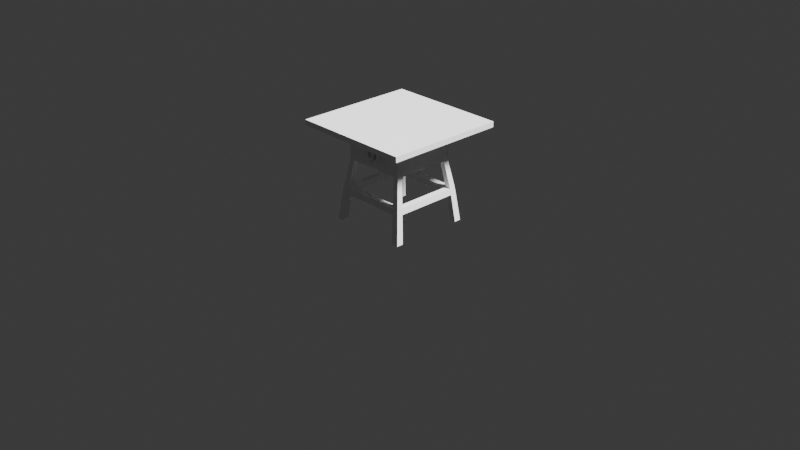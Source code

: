 # Source: tableSawImproved.blend  (saved by Blender 4.5.90; exported with 4.5.12 LTS)
import bpy
from mathutils import Matrix  # noqa: F401  (used for matrix-valued properties, if any)

bpy.ops.wm.read_factory_settings(use_empty=True)
scene = bpy.context.scene
scene.name = 'Scene'

# ---- collections
col_models = bpy.data.collections.new('Models'); scene.collection.children.link(col_models)
col_rendering = bpy.data.collections.new('Rendering'); scene.collection.children.link(col_rendering)
col_references = bpy.data.collections.new('References'); scene.collection.children.link(col_references)

# ---- materials (node trees are filled in below, after node groups)
mat_m_cube = bpy.data.materials.new('M_Cube')
mat_m_cube.alpha_threshold = 0.0
mat_m_cube.roughness = 0.5
mat_m_cube.line_color = (0.0, 0.0, 0.0, 1.0)

# ---- node groups
ng_smooth_by_angle = bpy.data.node_groups.new('Smooth by Angle', 'GeometryNodeTree')
_s = ng_smooth_by_angle.interface.new_socket(name='Mesh', in_out='OUTPUT', socket_type='NodeSocketGeometry')
_s = ng_smooth_by_angle.interface.new_socket(name='Mesh', in_out='INPUT', socket_type='NodeSocketGeometry')
_s = ng_smooth_by_angle.interface.new_socket(name='Angle', in_out='INPUT', socket_type='NodeSocketFloat')
_s.subtype = 'ANGLE'
_s.default_value = 0.5236
_s.min_value = 0.0
_s.max_value = 3.142
_s.description = 'Maximum face angle for smooth edges'
_s = ng_smooth_by_angle.interface.new_socket(name='Ignore Sharpness', in_out='INPUT', socket_type='NodeSocketBool')
_s.force_non_field = True
ng_smooth_by_angle.description = 'Set the sharpness of mesh edges based on the angle between the neighboring faces'
ng_smooth_by_angle.is_modifier = True
_N = ng_smooth_by_angle.nodes; _L = ng_smooth_by_angle.links
n0 = _N.new('GeometryNodeSetShadeSmooth'); n0.name = 'Set Shade Smooth'; n0.location = (120, -80)
n0.domain = 'EDGE'
n1 = _N.new('GeometryNodeSetShadeSmooth'); n1.name = 'Set Shade Smooth.001'; n1.location = (300, -80)
n2 = _N.new('NodeGroupOutput'); n2.name = 'Group Output'; n2.location = (480, -80)
n3 = _N.new('GeometryNodeInputMeshEdgeAngle'); n3.name = 'Edge Angle'; n3.location = (-440, -240)
n4 = _N.new('NodeGroupInput'); n4.name = 'Group Input'; n4.location = (-80, -80)
n5 = _N.new('GeometryNodeInputEdgeSmooth'); n5.name = 'Is Edge Smooth'; n5.location = (-260, -120)
n6 = _N.new('GeometryNodeInputShadeSmooth'); n6.name = 'Is Shade Smooth'; n6.location = (-440, -397)
n7 = _N.new('FunctionNodeCompare'); n7.name = 'Compare'; n7.location = (-260, -260)
n7.operation = 'LESS_EQUAL'
n7.inputs[6].default_value = (0.0, 0.0, 0.0, 0.0)
n7.inputs[7].default_value = (0.0, 0.0, 0.0, 0.0)
n8 = _N.new('FunctionNodeBooleanMath'); n8.name = 'Boolean Math.001'; n8.location = (-80, -260)
n9 = _N.new('NodeGroupInput'); n9.name = 'Group Input.001'; n9.location = (-440, -329)
n10 = _N.new('NodeGroupInput'); n10.name = 'Group Input.002'; n10.location = (-259, -189)
n11 = _N.new('FunctionNodeBooleanMath'); n11.name = 'Boolean Math'; n11.location = (-80, -149)
n11.operation = 'OR'
n12 = _N.new('FunctionNodeBooleanMath'); n12.name = 'Boolean Math.002'; n12.location = (-260, -380)
n12.operation = 'OR'
n13 = _N.new('NodeGroupInput'); n13.name = 'Group Input.003'; n13.location = (-440, -460)
_L.new(n3.outputs[0], n7.inputs[0])
_L.new(n1.outputs[0], n2.inputs[0])
_L.new(n9.outputs[1], n7.inputs[1])
_L.new(n7.outputs[0], n8.inputs[0])
_L.new(n4.outputs[0], n0.inputs[0])
_L.new(n0.outputs[0], n1.inputs[0])
_L.new(n8.outputs[0], n0.inputs[2])
_L.new(n10.outputs[2], n11.inputs[1])
_L.new(n5.outputs[0], n11.inputs[0])
_L.new(n11.outputs[0], n0.inputs[1])
_L.new(n13.outputs[2], n12.inputs[1])
_L.new(n6.outputs[0], n12.inputs[0])
_L.new(n12.outputs[0], n8.inputs[1])
n2.is_active_output = True

# ---- material node trees
mat_m_cube.use_nodes = True; mat_m_cube.node_tree.nodes.clear()
_N = mat_m_cube.node_tree.nodes; _L = mat_m_cube.node_tree.links
n0 = _N.new('ShaderNodeOutputMaterial'); n0.name = 'Material Output'; n0.location = (200, 100)
n1 = _N.new('ShaderNodeBsdfPrincipled'); n1.name = 'Principled BSDF'; n1.location = (-200, 100)
n1.inputs[3].default_value = 1.45
_L.new(n1.outputs[0], n0.inputs[0])
n0.is_active_output = True

# ---- world
world_world = bpy.data.worlds.new('World'); scene.world = world_world
world_world.use_nodes = True; world_world.node_tree.nodes.clear()
_N = world_world.node_tree.nodes; _L = world_world.node_tree.links
n0 = _N.new('ShaderNodeOutputWorld'); n0.name = 'World Output'; n0.location = (200, 100)
n1 = _N.new('ShaderNodeBackground'); n1.name = 'Background'; n1.location = (-200, 100)
n1.inputs[0].default_value = (0.05088, 0.05088, 0.05088, 1.0)
_L.new(n1.outputs[0], n0.inputs[0])
n0.is_active_output = True
world_world.color = (0.05088, 0.05088, 0.05088)
world_world.sun_shadow_jitter_overblur = 0.0

# ---- cameras
cam_camera = bpy.data.cameras.new('Camera')
cam_camera.clip_end = 100.0
cam_camera.ortho_scale = 7.314

# ---- lights
light_light = bpy.data.lights.new('Light', 'SUN')
light_light.angle = 0.1993
light_light.shadow_soft_size = 0.1
light_light.shadow_cascade_max_distance = 1000.0

# ---- meshes
me_cube = bpy.data.meshes.new('Cube')
me_cube.from_pydata([(1.0, 1.0, 22.27), (1.0, 1.0, 14.52), (1.0, -1.0, 22.27), (1.0, -1.0, 14.52), (-1.0, 1.0, 22.27), (-1.0, 1.0, 14.52), (-1.0, -1.0, 22.27), (-1.0, -1.0, 14.52), (-1.0, 0.8333, 14.52), (-1.0, -0.8333, 14.52), (0.8333, 1.0, 14.52), (-0.8333, 1.0, 14.52), (-0.8333, -1.0, 14.52), (0.8333, -1.0, 14.52), (1.0, -0.8333, 14.52), (1.0, 0.8333, 14.52), (-0.8333, 0.8333, 14.52), (-0.8333, -0.8333, 14.52), (0.8333, 0.8333, 14.52), (0.8333, -0.8333, 14.52), (-1.28, -1.066, -0.0287), (-1.28, -1.28, -0.0287), (-1.066, 1.28, -0.0287), (-1.28, 1.28, -0.0287), (1.066, -1.28, -0.0287), (1.28, -1.28, -0.0287), (1.28, 1.066, -0.0287), (1.28, 1.28, -0.0287), (-1.28, 1.066, -0.0287), (1.066, 1.28, -0.0287), (-1.066, -1.28, -0.0287), (1.28, -1.066, -0.0287), (-1.066, -1.066, -0.0287), (-1.066, 1.066, -0.0287), (1.066, -1.066, -0.0287), (1.066, 1.066, -0.0287), (1.9, -1.9, 22.27), (-1.9, -1.9, 22.27), (1.9, 1.9, 22.27), (-1.9, 1.9, 22.27), (1.9, -1.9, 23.57), (-1.9, -1.9, 23.57), (1.9, 1.9, 23.57), (-1.9, 1.9, 23.57), (-0.96, 1.152, 7.977), (-0.9809, 1.177, 6.518), (-1.177, 1.177, 6.518), (-1.152, 1.152, 7.977), (-1.177, 0.9809, 6.518), (-0.9887, 0.9887, 6.518), (-1.177, -0.9809, 6.518), (-1.177, -1.177, 6.518), (-1.152, -1.152, 7.977), (-0.96, -0.96, 7.977), (0.9809, -1.177, 6.518), (1.177, -1.177, 6.518), (1.152, -1.152, 7.977), (0.96, -0.96, 7.977), (0.9887, -0.9887, 6.518), (1.177, -0.9809, 6.518), (0.96, 0.96, 7.977), (0.9887, 0.9887, 6.518), (0.96, 1.152, 7.977), (0.9809, 1.177, 6.518), (1.177, 1.177, 6.518), (1.152, 1.152, 7.977), (0.96, -1.152, 7.977), (-0.9887, -0.9887, 6.518), (-0.96, -1.152, 7.977), (-0.9809, -1.177, 6.518), (-1.152, -0.96, 7.977), (-0.96, 0.96, 7.977), (-1.152, 0.96, 7.977), (1.152, 0.96, 7.977), (1.177, 0.9809, 6.518), (1.152, -0.96, 7.977)], [], [(4, 6, 37, 39), (3, 2, 6, 7, 12, 13), (7, 6, 4, 5, 8, 9), (54, 58, 34, 24), (1, 0, 2, 3, 14, 15), (5, 4, 0, 1, 10, 11), (55, 54, 24, 25), (17, 19, 13, 12), (74, 61, 35, 26), (8, 16, 17, 9), (11, 10, 18, 16), (16, 18, 19, 17), (51, 50, 20, 21), (18, 15, 14, 19), (34, 31, 25, 24), (20, 32, 30, 21), (23, 22, 33, 28), (29, 27, 26, 35), (46, 45, 22, 23), (69, 51, 21, 30), (58, 59, 31, 34), (61, 63, 29, 35), (59, 55, 25, 31), (64, 74, 26, 27), (49, 48, 28, 33), (48, 46, 23, 28), (50, 67, 32, 20), (67, 69, 30, 32), (45, 49, 33, 22), (63, 64, 27, 29), (39, 37, 41, 43), (2, 0, 38, 36), (0, 4, 39, 38), (6, 2, 36, 37), (42, 43, 41, 40), (37, 36, 40, 41), (38, 39, 43, 42), (36, 38, 42, 40), (11, 16, 71, 44), (71, 60, 62, 44), (8, 5, 47, 72), (72, 47, 46, 48), (16, 8, 72, 71), (67, 49, 71, 53), (5, 11, 44, 47), (47, 44, 45, 46), (17, 12, 68, 53), (58, 67, 53, 57), (9, 17, 53, 70), (60, 57, 75, 73), (12, 7, 52, 68), (68, 52, 51, 69), (7, 9, 70, 52), (52, 70, 50, 51), (14, 3, 56, 75), (75, 56, 55, 59), (19, 14, 75, 57), (61, 58, 57, 60), (3, 13, 66, 56), (56, 66, 54, 55), (13, 19, 57, 66), (57, 53, 68, 66), (10, 1, 65, 62), (62, 65, 64, 63), (1, 15, 73, 65), (65, 73, 74, 64), (18, 10, 62, 60), (49, 61, 60, 71), (15, 18, 60, 73), (53, 71, 72, 70), (45, 44, 62, 63), (49, 45, 63, 61), (54, 66, 68, 69), (58, 54, 69, 67), (50, 70, 72, 48), (67, 50, 48, 49), (74, 73, 75, 59), (61, 74, 59, 58)])
_uv = me_cube.uv_layers.new(name='UVMap')
_uv.uv.foreach_set('vector', [0.625, 0.25, 0.625, 0.0, 0.625, 0.0, 0.625, 0.25, 0.375, 0.75, 0.625, 0.75, 0.625, 1.0, 0.375, 1.0, 0.375, 0.9167, 0.375, 0.8333, 0.375, 0.0, 0.625, 0.0, 0.625, 0.25, 0.375, 0.25, 0.375, 0.1667, 0.375, 0.08333, 0.2917, 0.75, 0.2917, 0.6667, 0.2917, 0.6667, 0.2917, 0.75, 0.375, 0.5, 0.625, 0.5, 0.625, 0.75, 0.375, 0.75, 0.375, 0.6667, 0.375, 0.5833, 0.375, 0.25, 0.625, 0.25, 0.625, 0.5, 0.375, 0.5, 0.375, 0.4167, 0.375, 0.3333, 0.375, 0.75, 0.375, 0.8333, 0.375, 0.8333, 0.375, 0.75, 0.2083, 0.6667, 0.2917, 0.6667, 0.2917, 0.75, 0.2083, 0.75, 0.375, 0.5833, 0.2917, 0.5833, 0.2917, 0.5833, 0.375, 0.5833, 0.125, 0.5833, 0.2083, 0.5833, 0.2083, 0.6667, 0.125, 0.6667, 0.2083, 0.5, 0.2917, 0.5, 0.2917, 0.5833, 0.2083, 0.5833, 0.2083, 0.5833, 0.2917, 0.5833, 0.2917, 0.6667, 0.2083, 0.6667, 0.375, 0.0, 0.375, 0.08333, 0.375, 0.08333, 0.375, 0.0, 0.2917, 0.5833, 0.375, 0.5833, 0.375, 0.6667, 0.2917, 0.6667, 0.2917, 0.6667, 0.375, 0.6667, 0.375, 0.75, 0.2917, 0.75, 0.125, 0.6667, 0.2083, 0.6667, 0.2083, 0.75, 0.125, 0.75, 0.125, 0.5, 0.2083, 0.5, 0.2083, 0.5833, 0.125, 0.5833, 0.2917, 0.5, 0.375, 0.5, 0.375, 0.5833, 0.2917, 0.5833, 0.375, 0.25, 0.375, 0.3333, 0.375, 0.3333, 0.375, 0.25, 0.375, 0.9167, 0.375, 1.0, 0.375, 1.0, 0.375, 0.9167, 0.2917, 0.6667, 0.375, 0.6667, 0.375, 0.6667, 0.2917, 0.6667, 0.2917, 0.5833, 0.2917, 0.5, 0.2917, 0.5, 0.2917, 0.5833, 0.375, 0.6667, 0.375, 0.75, 0.375, 0.75, 0.375, 0.6667, 0.375, 0.5, 0.375, 0.5833, 0.375, 0.5833, 0.375, 0.5, 0.2083, 0.5833, 0.125, 0.5833, 0.125, 0.5833, 0.2083, 0.5833, 0.375, 0.1667, 0.375, 0.25, 0.375, 0.25, 0.375, 0.1667, 0.125, 0.6667, 0.2083, 0.6667, 0.2083, 0.6667, 0.125, 0.6667, 0.2083, 0.6667, 0.2083, 0.75, 0.2083, 0.75, 0.2083, 0.6667, 0.2083, 0.5, 0.2083, 0.5833, 0.2083, 0.5833, 0.2083, 0.5, 0.375, 0.4167, 0.375, 0.5, 0.375, 0.5, 0.375, 0.4167, 0.625, 0.25, 0.625, 0.0, 0.625, 0.0, 0.625, 0.25, 0.625, 0.75, 0.625, 0.5, 0.625, 0.5, 0.625, 0.75, 0.625, 0.5, 0.625, 0.25, 0.625, 0.25, 0.625, 0.5, 0.625, 1.0, 0.625, 0.75, 0.625, 0.75, 0.625, 1.0, 0.625, 0.5, 0.875, 0.5, 0.875, 0.75, 0.625, 0.75, 0.625, 1.0, 0.625, 0.75, 0.625, 0.75, 0.625, 1.0, 0.625, 0.5, 0.625, 0.25, 0.625, 0.25, 0.625, 0.5, 0.625, 0.75, 0.625, 0.5, 0.625, 0.5, 0.625, 0.75, 0.2083, 0.5, 0.2083, 0.5833, 0.2083, 0.5833, 0.2083, 0.5, 0.2083, 0.5833, 0.2917, 0.5833, 0.2917, 0.5, 0.2083, 0.5, 0.375, 0.1667, 0.375, 0.25, 0.375, 0.25, 0.375, 0.1667, 0.375, 0.1667, 0.375, 0.25, 0.375, 0.25, 0.375, 0.1667, 0.2083, 0.5833, 0.125, 0.5833, 0.125, 0.5833, 0.2083, 0.5833, 0.2083, 0.5833, 0.2917, 0.5833, 0.2917, 0.5833, 0.2083, 0.5833, 0.375, 0.25, 0.375, 0.3333, 0.375, 0.3333, 0.375, 0.25, 0.375, 0.25, 0.375, 0.3333, 0.375, 0.3333, 0.375, 0.25, 0.2083, 0.6667, 0.2083, 0.75, 0.2083, 0.75, 0.2083, 0.6667, 0.2083, 0.5833, 0.2917, 0.5833, 0.2917, 0.5833, 0.2083, 0.5833, 0.125, 0.6667, 0.2083, 0.6667, 0.2083, 0.6667, 0.125, 0.6667, 0.2083, 0.5833, 0.2917, 0.5833, 0.2917, 0.5, 0.2083, 0.5, 0.375, 0.9167, 0.375, 1.0, 0.375, 1.0, 0.375, 0.9167, 0.375, 0.9167, 0.375, 1.0, 0.375, 1.0, 0.375, 0.9167, 0.375, 0.0, 0.375, 0.08333, 0.375, 0.08333, 0.375, 0.0, 0.375, 0.0, 0.375, 0.08333, 0.375, 0.08333, 0.375, 0.0, 0.375, 0.6667, 0.375, 0.75, 0.375, 0.75, 0.375, 0.6667, 0.375, 0.6667, 0.375, 0.75, 0.375, 0.75, 0.375, 0.6667, 0.2917, 0.6667, 0.375, 0.6667, 0.375, 0.6667, 0.2917, 0.6667, 0.2083, 0.5833, 0.2917, 0.5833, 0.2917, 0.5833, 0.2083, 0.5833, 0.375, 0.75, 0.375, 0.8333, 0.375, 0.8333, 0.375, 0.75, 0.375, 0.75, 0.375, 0.8333, 0.375, 0.8333, 0.375, 0.75, 0.2917, 0.75, 0.2917, 0.6667, 0.2917, 0.6667, 0.2917, 0.75, 0.2083, 0.5833, 0.2917, 0.5833, 0.2917, 0.5, 0.2083, 0.5, 0.375, 0.4167, 0.375, 0.5, 0.375, 0.5, 0.375, 0.4167, 0.375, 0.4167, 0.375, 0.5, 0.375, 0.5, 0.375, 0.4167, 0.375, 0.5, 0.375, 0.5833, 0.375, 0.5833, 0.375, 0.5, 0.375, 0.5, 0.375, 0.5833, 0.375, 0.5833, 0.375, 0.5, 0.2917, 0.5833, 0.2917, 0.5, 0.2917, 0.5, 0.2917, 0.5833, 0.2083, 0.5833, 0.2917, 0.5833, 0.2917, 0.5833, 0.2083, 0.5833, 0.375, 0.5833, 0.2917, 0.5833, 0.2917, 0.5833, 0.375, 0.5833, 0.2083, 0.5833, 0.2917, 0.5833, 0.2917, 0.5, 0.2083, 0.5, 0.375, 0.3333, 0.2083, 0.5, 0.375, 0.4167, 0.375, 0.4167, 0.2083, 0.5833, 0.375, 0.3333, 0.2917, 0.5, 0.2917, 0.5833, 0.375, 0.3333, 0.2083, 0.5, 0.375, 0.4167, 0.375, 0.4167, 0.2083, 0.5833, 0.375, 0.3333, 0.2917, 0.5, 0.2917, 0.5833, 0.375, 0.3333, 0.2083, 0.5, 0.375, 0.4167, 0.375, 0.4167, 0.2083, 0.5833, 0.375, 0.3333, 0.2917, 0.5, 0.2917, 0.5833, 0.375, 0.3333, 0.2083, 0.5, 0.375, 0.4167, 0.375, 0.4167, 0.2083, 0.5833, 0.375, 0.3333, 0.2917, 0.5, 0.2917, 0.5833])
me_cube.materials.append(mat_m_cube)
me_cube.use_mirror_vertex_groups = False
me_cube.update()
me_cylinder = bpy.data.meshes.new('Cylinder')
me_cylinder.from_pydata([(0.0, 0.6551, -1.0), (0.0, 0.6551, 1.0), (0.1278, 0.6425, -1.0), (0.1278, 0.6425, 1.0), (0.2507, 0.6053, -1.0), (0.2507, 0.6053, 1.0), (0.364, 0.5447, -1.0), (0.364, 0.5447, 1.0), (0.4632, 0.4632, -1.0), (0.4632, 0.4632, 1.0), (0.5447, 0.364, -1.0), (0.5447, 0.364, 1.0), (0.6053, 0.2507, -1.0), (0.6053, 0.2507, 1.0), (0.6425, 0.1278, -1.0), (0.6425, 0.1278, 1.0), (0.6551, 0.0, -1.0), (0.6551, 0.0, 1.0), (0.6425, -0.1278, -1.0), (0.6425, -0.1278, 1.0), (0.6053, -0.2507, -1.0), (0.6053, -0.2507, 1.0), (0.5447, -0.364, -1.0), (0.5447, -0.364, 1.0), (0.4632, -0.4632, -1.0), (0.4632, -0.4632, 1.0), (0.364, -0.5447, -1.0), (0.364, -0.5447, 1.0), (0.2507, -0.6053, -1.0), (0.2507, -0.6053, 1.0), (0.1278, -0.6425, -1.0), (0.1278, -0.6425, 1.0), (0.0, -0.6551, -1.0), (0.0, -0.6551, 1.0), (-0.1278, -0.6425, -1.0), (-0.1278, -0.6425, 1.0), (-0.2507, -0.6053, -1.0), (-0.2507, -0.6053, 1.0), (-0.364, -0.5447, -1.0), (-0.364, -0.5447, 1.0), (-0.4632, -0.4632, -1.0), (-0.4632, -0.4632, 1.0), (-0.5447, -0.364, -1.0), (-0.5447, -0.364, 1.0), (-0.6053, -0.2507, -1.0), (-0.6053, -0.2507, 1.0), (-0.6425, -0.1278, -1.0), (-0.6425, -0.1278, 1.0), (-0.6551, 0.0, -1.0), (-0.6551, 0.0, 1.0), (-0.6425, 0.1278, -1.0), (-0.6425, 0.1278, 1.0), (-0.6053, 0.2507, -1.0), (-0.6053, 0.2507, 1.0), (-0.5447, 0.364, -1.0), (-0.5447, 0.364, 1.0), (-0.4632, 0.4632, -1.0), (-0.4632, 0.4632, 1.0), (-0.364, 0.5447, -1.0), (-0.364, 0.5447, 1.0), (-0.2507, 0.6053, -1.0), (-0.2507, 0.6053, 1.0), (-0.1278, 0.6425, -1.0), (-0.1278, 0.6425, 1.0), (0.0, 1.0, -1.0), (0.1951, 0.9808, -1.0), (0.1951, 0.9808, 1.0), (0.0, 1.0, 1.0), (0.3827, 0.9239, -1.0), (0.3827, 0.9239, 1.0), (0.5556, 0.8315, -1.0), (0.5556, 0.8315, 1.0), (0.7071, 0.7071, -1.0), (0.7071, 0.7071, 1.0), (0.8315, 0.5556, -1.0), (0.8315, 0.5556, 1.0), (0.9239, 0.3827, -1.0), (0.9239, 0.3827, 1.0), (0.9808, 0.1951, -1.0), (0.9808, 0.1951, 1.0), (1.0, 0.0, -1.0), (1.0, 0.0, 1.0), (0.9808, -0.1951, -1.0), (0.9808, -0.1951, 1.0), (0.9239, -0.3827, -1.0), (0.9239, -0.3827, 1.0), (0.8315, -0.5556, -1.0), (0.8315, -0.5556, 1.0), (0.7071, -0.7071, -1.0), (0.7071, -0.7071, 1.0), (0.5556, -0.8315, -1.0), (0.5556, -0.8315, 1.0), (0.3827, -0.9239, -1.0), (0.3827, -0.9239, 1.0), (0.1951, -0.9808, -1.0), (0.1951, -0.9808, 1.0), (0.0, -1.0, -1.0), (0.0, -1.0, 1.0), (-0.1951, -0.9808, -1.0), (-0.1951, -0.9808, 1.0), (-0.3827, -0.9239, -1.0), (-0.3827, -0.9239, 1.0), (-0.5556, -0.8315, -1.0), (-0.5556, -0.8315, 1.0), (-0.7071, -0.7071, -1.0), (-0.7071, -0.7071, 1.0), (-0.8315, -0.5556, -1.0), (-0.8315, -0.5556, 1.0), (-0.9239, -0.3827, -1.0), (-0.9239, -0.3827, 1.0), (-0.9808, -0.1951, -1.0), (-0.9808, -0.1951, 1.0), (-1.0, 0.0, -1.0), (-1.0, 0.0, 1.0), (-0.9808, 0.1951, -1.0), (-0.9808, 0.1951, 1.0), (-0.9239, 0.3827, -1.0), (-0.9239, 0.3827, 1.0), (-0.8315, 0.5556, -1.0), (-0.8315, 0.5556, 1.0), (-0.7071, 0.7071, -1.0), (-0.7071, 0.7071, 1.0), (-0.5556, 0.8315, -1.0), (-0.5556, 0.8315, 1.0), (-0.3827, 0.9239, -1.0), (-0.3827, 0.9239, 1.0), (-0.1951, 0.9808, -1.0), (-0.1951, 0.9808, 1.0), (0.1615, -0.8117, 1.0), (-0.1615, -0.8117, 1.0), (0.09755, -0.9904, 1.0), (-0.09755, -0.9904, 1.0), (0.06391, -0.6488, 1.0), (-0.06391, -0.6488, 1.0), (0.1783, -0.8962, 1.0), (0.0, -0.9138, 1.0), (-0.1783, -0.8962, 1.0), (0.1446, -0.7271, 1.0), (0.0, -0.7413, 1.0), (-0.1446, -0.7271, 1.0), (-0.08073, -0.8196, 1.0), (0.08073, -0.8196, 1.0), (0.07232, -0.7342, 1.0), (-0.07232, -0.7342, 1.0), (-0.08914, -0.905, 1.0), (0.08914, -0.905, 1.0), (0.0, -0.7413, 2.685), (0.0, -0.8276, 2.685), (-0.08073, -0.8196, 2.685), (0.0, -0.9138, 2.685), (0.08073, -0.8196, 2.685), (0.07232, -0.7342, 2.685), (-0.07232, -0.7342, 2.685), (-0.08914, -0.905, 2.685), (0.08914, -0.905, 2.685)], [], [(64, 67, 66, 65), (65, 66, 69, 68), (68, 69, 71, 70), (70, 71, 73, 72), (72, 73, 75, 74), (74, 75, 77, 76), (76, 77, 79, 78), (78, 79, 81, 80), (80, 81, 83, 82), (82, 83, 85, 84), (84, 85, 87, 86), (86, 87, 89, 88), (88, 89, 91, 90), (90, 91, 93, 92), (92, 93, 95, 94), (94, 95, 130, 97, 96), (96, 97, 131, 99, 98), (98, 99, 101, 100), (100, 101, 103, 102), (102, 103, 105, 104), (104, 105, 107, 106), (106, 107, 109, 108), (108, 109, 111, 110), (110, 111, 113, 112), (112, 113, 115, 114), (114, 115, 117, 116), (116, 117, 119, 118), (118, 119, 121, 120), (120, 121, 123, 122), (122, 123, 125, 124), (63, 61, 60, 62), (124, 125, 127, 126), (126, 127, 67, 64), (34, 35, 63, 62), (2, 0, 64, 65), (1, 3, 66, 67), (4, 2, 65, 68), (3, 5, 69, 66), (6, 4, 68, 70), (5, 7, 71, 69), (8, 6, 70, 72), (7, 9, 73, 71), (10, 8, 72, 74), (9, 11, 75, 73), (12, 10, 74, 76), (11, 13, 77, 75), (14, 12, 76, 78), (13, 15, 79, 77), (16, 14, 78, 80), (15, 17, 81, 79), (18, 16, 80, 82), (17, 19, 83, 81), (20, 18, 82, 84), (19, 21, 85, 83), (22, 20, 84, 86), (21, 23, 87, 85), (24, 22, 86, 88), (23, 25, 89, 87), (26, 24, 88, 90), (25, 27, 91, 89), (28, 26, 90, 92), (27, 29, 93, 91), (30, 28, 92, 94), (29, 31, 137, 128, 134, 95, 93), (32, 30, 94, 96), (145, 135, 97, 130), (34, 32, 96, 98), (144, 136, 99, 131), (36, 34, 98, 100), (35, 37, 101, 99, 136, 129, 139), (38, 36, 100, 102), (37, 39, 103, 101), (40, 38, 102, 104), (39, 41, 105, 103), (42, 40, 104, 106), (41, 43, 107, 105), (44, 42, 106, 108), (43, 45, 109, 107), (46, 44, 108, 110), (45, 47, 111, 109), (48, 46, 110, 112), (47, 49, 113, 111), (50, 48, 112, 114), (49, 51, 115, 113), (52, 50, 114, 116), (51, 53, 117, 115), (54, 52, 116, 118), (53, 55, 119, 117), (56, 54, 118, 120), (55, 57, 121, 119), (58, 56, 120, 122), (57, 59, 123, 121), (60, 58, 122, 124), (59, 61, 125, 123), (62, 60, 124, 126), (61, 63, 127, 125), (0, 62, 126, 64), (63, 1, 67, 127), (61, 59, 58, 60), (59, 57, 56, 58), (57, 55, 54, 56), (55, 53, 52, 54), (53, 51, 50, 52), (51, 49, 48, 50), (49, 47, 46, 48), (47, 45, 44, 46), (45, 43, 42, 44), (43, 41, 40, 42), (41, 39, 38, 40), (39, 37, 36, 38), (37, 35, 34, 36), (32, 34, 62, 0), (31, 29, 28, 30), (29, 27, 26, 28), (27, 25, 24, 26), (25, 23, 22, 24), (23, 21, 20, 22), (21, 19, 18, 20), (19, 17, 16, 18), (17, 15, 14, 16), (15, 13, 12, 14), (13, 11, 10, 12), (11, 9, 8, 10), (9, 7, 6, 8), (7, 5, 4, 6), (5, 3, 2, 4), (35, 133, 33, 1, 63), (33, 132, 31, 3, 1), (31, 30, 2, 3), (30, 32, 0, 2), (143, 139, 129, 140), (135, 145, 154, 149), (137, 142, 141, 128), (31, 132, 142, 137), (132, 33, 138, 142), (138, 143, 152, 146), (33, 133, 143, 138), (133, 35, 139, 143), (135, 144, 131, 97), (144, 135, 149, 153), (140, 129, 136, 144), (134, 145, 130, 95), (128, 141, 145, 134), (142, 138, 146, 151), (151, 146, 147, 150), (146, 152, 148, 147), (147, 148, 153, 149), (150, 147, 149, 154), (143, 140, 148, 152), (145, 141, 150, 154), (141, 142, 151, 150), (140, 144, 153, 148)])
me_cylinder.polygons.foreach_set('use_smooth', [True] * 152)
_uv = me_cylinder.uv_layers.new(name='UVMap')
_uv.uv.foreach_set('vector', [1.0, 0.5, 1.0, 1.0, 0.9688, 1.0, 0.9688, 0.5, 0.9688, 0.5, 0.9688, 1.0, 0.9375, 1.0, 0.9375, 0.5, 0.9375, 0.5, 0.9375, 1.0, 0.9062, 1.0, 0.9062, 0.5, 0.9062, 0.5, 0.9062, 1.0, 0.875, 1.0, 0.875, 0.5, 0.875, 0.5, 0.875, 1.0, 0.8438, 1.0, 0.8438, 0.5, 0.8438, 0.5, 0.8438, 1.0, 0.8125, 1.0, 0.8125, 0.5, 0.8125, 0.5, 0.8125, 1.0, 0.7812, 1.0, 0.7812, 0.5, 0.7812, 0.5, 0.7812, 1.0, 0.75, 1.0, 0.75, 0.5, 0.75, 0.5, 0.75, 1.0, 0.7188, 1.0, 0.7188, 0.5, 0.7188, 0.5, 0.7188, 1.0, 0.6875, 1.0, 0.6875, 0.5, 0.6875, 0.5, 0.6875, 1.0, 0.6562, 1.0, 0.6562, 0.5, 0.6562, 0.5, 0.6562, 1.0, 0.625, 1.0, 0.625, 0.5, 0.625, 0.5, 0.625, 1.0, 0.5938, 1.0, 0.5938, 0.5, 0.5938, 0.5, 0.5938, 1.0, 0.5625, 1.0, 0.5625, 0.5, 0.5625, 0.5, 0.5625, 1.0, 0.5312, 1.0, 0.5312, 0.5, 0.5312, 0.5, 0.5312, 1.0, 0.5156, 1.0, 0.5, 1.0, 0.5, 0.5, 0.5, 0.5, 0.5, 1.0, 0.4844, 1.0, 0.4688, 1.0, 0.4688, 0.5, 0.4688, 0.5, 0.4688, 1.0, 0.4375, 1.0, 0.4375, 0.5, 0.4375, 0.5, 0.4375, 1.0, 0.4062, 1.0, 0.4062, 0.5, 0.4062, 0.5, 0.4062, 1.0, 0.375, 1.0, 0.375, 0.5, 0.375, 0.5, 0.375, 1.0, 0.3438, 1.0, 0.3438, 0.5, 0.3438, 0.5, 0.3438, 1.0, 0.3125, 1.0, 0.3125, 0.5, 0.3125, 0.5, 0.3125, 1.0, 0.2812, 1.0, 0.2812, 0.5, 0.2812, 0.5, 0.2812, 1.0, 0.25, 1.0, 0.25, 0.5, 0.25, 0.5, 0.25, 1.0, 0.2188, 1.0, 0.2188, 0.5, 0.2188, 0.5, 0.2188, 1.0, 0.1875, 1.0, 0.1875, 0.5, 0.1875, 0.5, 0.1875, 1.0, 0.1562, 1.0, 0.1562, 0.5, 0.1562, 0.5, 0.1562, 1.0, 0.125, 1.0, 0.125, 0.5, 0.125, 0.5, 0.125, 1.0, 0.09375, 1.0, 0.09375, 0.5, 0.09375, 0.5, 0.09375, 1.0, 0.0625, 1.0, 0.0625, 0.5, 0.2193, 0.4042, 0.1898, 0.3953, 0.6898, 0.3953, 0.7193, 0.4042, 0.0625, 0.5, 0.0625, 1.0, 0.03125, 1.0, 0.03125, 0.5, 0.03125, 0.5, 0.03125, 1.0, 0.0, 1.0, 0.0, 0.5, 0.7193, 0.09579, 0.2193, 0.09579, 0.2193, 0.4042, 0.7193, 0.4042, 0.7807, 0.4042, 0.75, 0.4072, 0.75, 0.49, 0.7968, 0.4854, 0.25, 0.4072, 0.2807, 0.4042, 0.2968, 0.4854, 0.25, 0.49, 0.8102, 0.3953, 0.7807, 0.4042, 0.7968, 0.4854, 0.8418, 0.4717, 0.2807, 0.4042, 0.3102, 0.3953, 0.3418, 0.4717, 0.2968, 0.4854, 0.8374, 0.3807, 0.8102, 0.3953, 0.8418, 0.4717, 0.8833, 0.4496, 0.3102, 0.3953, 0.3374, 0.3807, 0.3833, 0.4496, 0.3418, 0.4717, 0.8612, 0.3612, 0.8374, 0.3807, 0.8833, 0.4496, 0.9197, 0.4197, 0.3374, 0.3807, 0.3612, 0.3612, 0.4197, 0.4197, 0.3833, 0.4496, 0.8807, 0.3374, 0.8612, 0.3612, 0.9197, 0.4197, 0.9496, 0.3833, 0.3612, 0.3612, 0.3807, 0.3374, 0.4496, 0.3833, 0.4197, 0.4197, 0.8953, 0.3102, 0.8807, 0.3374, 0.9496, 0.3833, 0.9717, 0.3418, 0.3807, 0.3374, 0.3953, 0.3102, 0.4717, 0.3418, 0.4496, 0.3833, 0.9042, 0.2807, 0.8953, 0.3102, 0.9717, 0.3418, 0.9854, 0.2968, 0.3953, 0.3102, 0.4042, 0.2807, 0.4854, 0.2968, 0.4717, 0.3418, 0.9072, 0.25, 0.9042, 0.2807, 0.9854, 0.2968, 0.99, 0.25, 0.4042, 0.2807, 0.4072, 0.25, 0.49, 0.25, 0.4854, 0.2968, 0.9042, 0.2193, 0.9072, 0.25, 0.99, 0.25, 0.9854, 0.2032, 0.4072, 0.25, 0.4042, 0.2193, 0.4854, 0.2032, 0.49, 0.25, 0.8953, 0.1898, 0.9042, 0.2193, 0.9854, 0.2032, 0.9717, 0.1582, 0.4042, 0.2193, 0.3953, 0.1898, 0.4717, 0.1582, 0.4854, 0.2032, 0.8807, 0.1626, 0.8953, 0.1898, 0.9717, 0.1582, 0.9496, 0.1167, 0.3953, 0.1898, 0.3807, 0.1626, 0.4496, 0.1167, 0.4717, 0.1582, 0.8612, 0.1388, 0.8807, 0.1626, 0.9496, 0.1167, 0.9197, 0.08029, 0.3807, 0.1626, 0.3612, 0.1388, 0.4197, 0.08029, 0.4496, 0.1167, 0.8374, 0.1193, 0.8612, 0.1388, 0.9197, 0.08029, 0.8833, 0.05045, 0.3612, 0.1388, 0.3374, 0.1193, 0.3833, 0.05045, 0.4197, 0.08029, 0.8102, 0.1047, 0.8374, 0.1193, 0.8833, 0.05045, 0.8418, 0.02827, 0.3374, 0.1193, 0.3102, 0.1047, 0.3418, 0.02827, 0.3833, 0.05045, 0.7807, 0.09579, 0.8102, 0.1047, 0.8418, 0.02827, 0.7968, 0.01461, 0.3102, 0.1047, 0.2807, 0.09579, 0.2847, 0.07549, 0.2887, 0.0552, 0.2928, 0.03491, 0.2968, 0.01461, 0.3418, 0.02827, 0.75, 0.09277, 0.7807, 0.09579, 0.7968, 0.01461, 0.75, 0.01, 0.2714, 0.0328, 0.25, 0.03069, 0.25, 0.01, 0.2734, 0.01231, 0.7193, 0.09579, 0.75, 0.09277, 0.75, 0.01, 0.7032, 0.01461, 0.2286, 0.0328, 0.2072, 0.03491, 0.2032, 0.01461, 0.2266, 0.01231, 0.6898, 0.1047, 0.7193, 0.09579, 0.7032, 0.01461, 0.6582, 0.02827, 0.2193, 0.09579, 0.1898, 0.1047, 0.1582, 0.02827, 0.2032, 0.01461, 0.2072, 0.03491, 0.2113, 0.0552, 0.2153, 0.07549, 0.6626, 0.1193, 0.6898, 0.1047, 0.6582, 0.02827, 0.6167, 0.05045, 0.1898, 0.1047, 0.1626, 0.1193, 0.1167, 0.05045, 0.1582, 0.02827, 0.6388, 0.1388, 0.6626, 0.1193, 0.6167, 0.05045, 0.5803, 0.08029, 0.1626, 0.1193, 0.1388, 0.1388, 0.08029, 0.08029, 0.1167, 0.05045, 0.6193, 0.1626, 0.6388, 0.1388, 0.5803, 0.08029, 0.5504, 0.1167, 0.1388, 0.1388, 0.1193, 0.1626, 0.05045, 0.1167, 0.08029, 0.08029, 0.6047, 0.1898, 0.6193, 0.1626, 0.5504, 0.1167, 0.5283, 0.1582, 0.1193, 0.1626, 0.1047, 0.1898, 0.02827, 0.1582, 0.05045, 0.1167, 0.5958, 0.2193, 0.6047, 0.1898, 0.5283, 0.1582, 0.5146, 0.2032, 0.1047, 0.1898, 0.09579, 0.2193, 0.01461, 0.2032, 0.02827, 0.1582, 0.5928, 0.25, 0.5958, 0.2193, 0.5146, 0.2032, 0.51, 0.25, 0.09579, 0.2193, 0.09277, 0.25, 0.01, 0.25, 0.01461, 0.2032, 0.5958, 0.2807, 0.5928, 0.25, 0.51, 0.25, 0.5146, 0.2968, 0.09277, 0.25, 0.09579, 0.2807, 0.01461, 0.2968, 0.01, 0.25, 0.6047, 0.3102, 0.5958, 0.2807, 0.5146, 0.2968, 0.5283, 0.3418, 0.09579, 0.2807, 0.1047, 0.3102, 0.02827, 0.3418, 0.01461, 0.2968, 0.6193, 0.3374, 0.6047, 0.3102, 0.5283, 0.3418, 0.5504, 0.3833, 0.1047, 0.3102, 0.1193, 0.3374, 0.05045, 0.3833, 0.02827, 0.3418, 0.6388, 0.3612, 0.6193, 0.3374, 0.5504, 0.3833, 0.5803, 0.4197, 0.1193, 0.3374, 0.1388, 0.3612, 0.08029, 0.4197, 0.05045, 0.3833, 0.6626, 0.3807, 0.6388, 0.3612, 0.5803, 0.4197, 0.6167, 0.4496, 0.1388, 0.3612, 0.1626, 0.3807, 0.1167, 0.4496, 0.08029, 0.4197, 0.6898, 0.3953, 0.6626, 0.3807, 0.6167, 0.4496, 0.6582, 0.4717, 0.1626, 0.3807, 0.1898, 0.3953, 0.1582, 0.4717, 0.1167, 0.4496, 0.7193, 0.4042, 0.6898, 0.3953, 0.6582, 0.4717, 0.7032, 0.4854, 0.1898, 0.3953, 0.2193, 0.4042, 0.2032, 0.4854, 0.1582, 0.4717, 0.75, 0.4072, 0.7193, 0.4042, 0.7032, 0.4854, 0.75, 0.49, 0.2193, 0.4042, 0.25, 0.4072, 0.25, 0.49, 0.2032, 0.4854, 0.1898, 0.3953, 0.1626, 0.3807, 0.6626, 0.3807, 0.6898, 0.3953, 0.1626, 0.3807, 0.1388, 0.3612, 0.6388, 0.3612, 0.6626, 0.3807, 0.1388, 0.3612, 0.1193, 0.3374, 0.6193, 0.3374, 0.6388, 0.3612, 0.1193, 0.3374, 0.1047, 0.3102, 0.6047, 0.3102, 0.6193, 0.3374, 0.1047, 0.3102, 0.09579, 0.2807, 0.5958, 0.2807, 0.6047, 0.3102, 0.09579, 0.2807, 0.09277, 0.25, 0.5928, 0.25, 0.5958, 0.2807, 0.09277, 0.25, 0.09579, 0.2193, 0.5958, 0.2193, 0.5928, 0.25, 0.09579, 0.2193, 0.1047, 0.1898, 0.6047, 0.1898, 0.5958, 0.2193, 0.1047, 0.1898, 0.1193, 0.1626, 0.6193, 0.1626, 0.6047, 0.1898, 0.1193, 0.1626, 0.1388, 0.1388, 0.6388, 0.1388, 0.6193, 0.1626, 0.1388, 0.1388, 0.1626, 0.1193, 0.6626, 0.1193, 0.6388, 0.1388, 0.1626, 0.1193, 0.1898, 0.1047, 0.6898, 0.1047, 0.6626, 0.1193, 0.1898, 0.1047, 0.2193, 0.09579, 0.7193, 0.09579, 0.6898, 0.1047, 0.75, 0.09277, 0.7193, 0.09579, 0.7193, 0.4042, 0.75, 0.4072, 0.2807, 0.09579, 0.3102, 0.1047, 0.8102, 0.1047, 0.7807, 0.09579, 0.3102, 0.1047, 0.3374, 0.1193, 0.8374, 0.1193, 0.8102, 0.1047, 0.3374, 0.1193, 0.3612, 0.1388, 0.8612, 0.1388, 0.8374, 0.1193, 0.3612, 0.1388, 0.3807, 0.1626, 0.8807, 0.1626, 0.8612, 0.1388, 0.3807, 0.1626, 0.3953, 0.1898, 0.8953, 0.1898, 0.8807, 0.1626, 0.3953, 0.1898, 0.4042, 0.2193, 0.9042, 0.2193, 0.8953, 0.1898, 0.4042, 0.2193, 0.4072, 0.25, 0.9072, 0.25, 0.9042, 0.2193, 0.4072, 0.25, 0.4042, 0.2807, 0.9042, 0.2807, 0.9072, 0.25, 0.4042, 0.2807, 0.3953, 0.3102, 0.8953, 0.3102, 0.9042, 0.2807, 0.3953, 0.3102, 0.3807, 0.3374, 0.8807, 0.3374, 0.8953, 0.3102, 0.3807, 0.3374, 0.3612, 0.3612, 0.8612, 0.3612, 0.8807, 0.3374, 0.3612, 0.3612, 0.3374, 0.3807, 0.8374, 0.3807, 0.8612, 0.3612, 0.3374, 0.3807, 0.3102, 0.3953, 0.8102, 0.3953, 0.8374, 0.3807, 0.3102, 0.3953, 0.2807, 0.4042, 0.7807, 0.4042, 0.8102, 0.3953, 0.2193, 0.09579, 0.2347, 0.09428, 0.25, 0.09277, 0.25, 0.4072, 0.2193, 0.4042, 0.25, 0.09277, 0.2653, 0.09428, 0.2807, 0.09579, 0.2807, 0.4042, 0.25, 0.4072, 0.2807, 0.09579, 0.7807, 0.09579, 0.7807, 0.4042, 0.2807, 0.4042, 0.7807, 0.09579, 0.75, 0.09277, 0.75, 0.4072, 0.7807, 0.4042, 0.2326, 0.07379, 0.2153, 0.07549, 0.2113, 0.0552, 0.2306, 0.05329, 0.25, 0.03069, 0.2714, 0.0328, 0.2714, 0.0328, 0.25, 0.03069, 0.2847, 0.07549, 0.2674, 0.07379, 0.2694, 0.05329, 0.2887, 0.0552, 0.2807, 0.09579, 0.2653, 0.09428, 0.2674, 0.07379, 0.2847, 0.07549, 0.2653, 0.09428, 0.25, 0.09277, 0.25, 0.07208, 0.2674, 0.07379, 0.25, 0.07208, 0.2326, 0.07379, 0.2326, 0.07379, 0.25, 0.07208, 0.25, 0.09277, 0.2347, 0.09428, 0.2326, 0.07379, 0.25, 0.07208, 0.2347, 0.09428, 0.2193, 0.09579, 0.2153, 0.07549, 0.2326, 0.07379, 0.25, 0.03069, 0.2286, 0.0328, 0.2266, 0.01231, 0.25, 0.01, 0.2286, 0.0328, 0.25, 0.03069, 0.25, 0.03069, 0.2286, 0.0328, 0.2306, 0.05329, 0.2113, 0.0552, 0.2072, 0.03491, 0.2286, 0.0328, 0.2928, 0.03491, 0.2714, 0.0328, 0.2734, 0.01231, 0.2968, 0.01461, 0.2887, 0.0552, 0.2694, 0.05329, 0.2714, 0.0328, 0.2928, 0.03491, 0.2674, 0.07379, 0.25, 0.07208, 0.25, 0.07208, 0.2674, 0.07379, 0.2674, 0.07379, 0.25, 0.07208, 0.25, 0.05138, 0.2694, 0.05329, 0.25, 0.07208, 0.2326, 0.07379, 0.2306, 0.05329, 0.25, 0.05138, 0.25, 0.05138, 0.2306, 0.05329, 0.2286, 0.0328, 0.25, 0.03069, 0.2694, 0.05329, 0.25, 0.05138, 0.25, 0.03069, 0.2714, 0.0328, 0.2326, 0.07379, 0.2306, 0.05329, 0.2306, 0.05329, 0.2326, 0.07379, 0.2714, 0.0328, 0.2694, 0.05329, 0.2694, 0.05329, 0.2714, 0.0328, 0.2694, 0.05329, 0.2674, 0.07379, 0.2674, 0.07379, 0.2694, 0.05329, 0.2306, 0.05329, 0.2286, 0.0328, 0.2286, 0.0328, 0.2306, 0.05329])
me_cylinder.update()

# ---- objects
ob_sm_cube = bpy.data.objects.new('SM_Cube', me_cube)
ob_light_directional = bpy.data.objects.new('Light_Directional', light_light)
ob_camera = bpy.data.objects.new('Camera', cam_camera)
ob_cylinder = bpy.data.objects.new('Cylinder', me_cylinder)

# ---- transforms, parenting, visibility, modifiers, constraints
ob_sm_cube.location = (0.0, 0.0, 0.0)
ob_sm_cube.scale = (0.3398, 0.3398, 0.04506)
ob_sm_cube.lock_rotations_4d = False
ob_sm_cube.empty_display_type = 'ARROWS'
ob_sm_cube.lineart.crease_threshold = 0.0
ob_light_directional.location = (4.076, 1.005, 5.904)
ob_light_directional.rotation_euler = (0.6503, 0.05522, 1.866)
ob_light_directional.lock_rotations_4d = False
ob_light_directional.empty_display_type = 'ARROWS'
ob_light_directional.color = (0.0, 0.0, 0.0, 0.0)
ob_light_directional.lineart.crease_threshold = 0.0
ob_camera.location = (7.359, -6.926, 4.958)
ob_camera.rotation_euler = (1.109, 0.0, 0.8149)
ob_camera.lock_rotations_4d = False
ob_camera.empty_display_type = 'ARROWS'
ob_camera.color = (0.0, 0.0, 0.0, 0.0)
ob_camera.display_type = 'WIRE'
ob_camera.lineart.crease_threshold = 0.0
ob_cylinder.location = (0.01713, -0.3573, 0.8236)
ob_cylinder.rotation_euler = (1.571, -0.0, 0.0)
ob_cylinder.scale = (0.09844, 0.09844, 0.01756)
_m = ob_cylinder.modifiers.new('Smooth by Angle', 'NODES')
_m.node_group = ng_smooth_by_angle
_m.use_pin_to_last = True
_m.show_group_selector = False

# ---- collection membership
col_models.objects.link(ob_sm_cube)
col_rendering.objects.link(ob_light_directional)
col_rendering.objects.link(ob_camera)
col_references.objects.link(ob_cylinder)

# ---- scene / render settings (as saved in the file)
scene.camera = ob_camera
scene.frame_start = 1; scene.frame_end = 250; scene.frame_set(1)
scene.render.engine = 'CYCLES'
scene.render.use_persistent_data = True
scene.cycles.denoising_use_gpu = True
scene.cycles.samples = 128
scene.cycles.adaptive_threshold = 1.0
bpy.context.view_layer.update()
